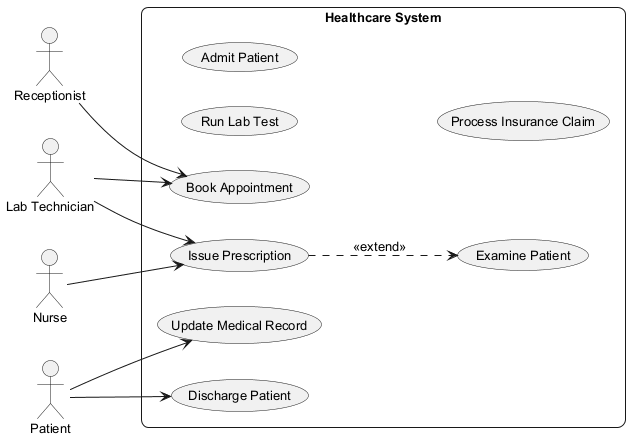

The diagram above was rendered by PlantUML. Its source (embedded in the PNG):
@startuml
skinparam backgroundColor #FFFFFF
skinparam roundCorner 15
skinparam defaultFontSize 13
left to right direction
actor "Lab Technician" as LabTechnician
actor "Receptionist" as Receptionist
actor "Patient" as Patient
actor "Nurse" as Nurse
rectangle "Healthcare System" {
  usecase "Book Appointment" as UC_BookAppointment
  usecase "Run Lab Test" as UC_RunLabTest
  usecase "Discharge Patient" as UC_DischargePatient
  usecase "Update Medical Record" as UC_UpdateMedicalRecord
  usecase "Issue Prescription" as UC_IssuePrescription
  usecase "Admit Patient" as UC_AdmitPatient
  usecase "Examine Patient" as UC_ExaminePatient
  usecase "Process Insurance Claim" as UC_ProcessInsuranceClaim
}
LabTechnician --> UC_BookAppointment
LabTechnician --> UC_IssuePrescription
Receptionist --> UC_BookAppointment
Patient --> UC_UpdateMedicalRecord
Patient --> UC_DischargePatient
Nurse --> UC_IssuePrescription
UC_IssuePrescription ..> UC_ExaminePatient : <<extend>>
@enduml